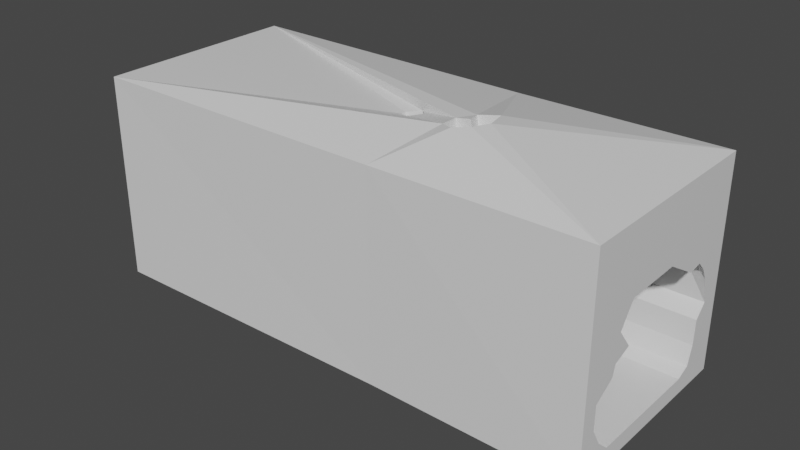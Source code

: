 # Source: Minitutorial_CaveSection.blend  (saved by Blender 2.83.19; exported with 4.5.12 LTS)
import bpy
from mathutils import Matrix  # noqa: F401  (used for matrix-valued properties, if any)

bpy.ops.wm.read_factory_settings(use_empty=True)
scene = bpy.context.scene
scene.name = 'Scene'

# ---- collections
col_collection = bpy.data.collections.new('Collection'); scene.collection.children.link(col_collection)

# ---- materials (node trees are filled in below, after node groups)
mat_material = bpy.data.materials.new('Material')
mat_material.alpha_threshold = 0.0
mat_material.use_transparent_shadow = False
mat_material.line_color = (0.0, 0.0, 0.0, 1.0)

# ---- material node trees
mat_material.use_nodes = True; mat_material.node_tree.nodes.clear()
_N = mat_material.node_tree.nodes; _L = mat_material.node_tree.links
n0 = _N.new('ShaderNodeOutputMaterial'); n0.name = 'Material Output'; n0.location = (300, 300)
n1 = _N.new('ShaderNodeBsdfPrincipled'); n1.name = 'Principled BSDF'; n1.location = (10, 300)
n1.distribution = 'GGX'
n1.subsurface_method = 'BURLEY'
n1.inputs[2].default_value = 0.4
n1.inputs[3].default_value = 1.45
n1.inputs[27].default_value = (0.0, 0.0, 0.0, 1.0)
n1.inputs[28].default_value = 1.0
_L.new(n1.outputs[0], n0.inputs[0])
n0.is_active_output = True

# ---- world
world_world = bpy.data.worlds.new('World'); scene.world = world_world
world_world.use_nodes = True; world_world.node_tree.nodes.clear()
_N = world_world.node_tree.nodes; _L = world_world.node_tree.links
n0 = _N.new('ShaderNodeOutputWorld'); n0.name = 'World Output'; n0.location = (300, 300)
n1 = _N.new('ShaderNodeBackground'); n1.name = 'Background'; n1.location = (10, 300)
n1.inputs[0].default_value = (0.05088, 0.05088, 0.05088, 1.0)
_L.new(n1.outputs[0], n0.inputs[0])
n0.is_active_output = True
world_world.color = (0.05088, 0.05088, 0.05088)
world_world.use_sun_shadow = False
world_world.sun_shadow_jitter_overblur = 0.0

# ---- meshes
me_cube = bpy.data.meshes.new('Cube')
me_cube.from_pydata([(1.0, 0.8456, 0.7226), (1.0, 0.8456, -0.8456), (1.0, -0.8456, 0.7735), (1.0, -0.8456, -0.8456), (-0.9998, 0.9967, 0.9907), (-1.001, 0.9888, -1.004), (-0.9999, -0.9974, 0.9926), (-1.004, -0.9756, -0.9936), (-4.0, 1.0, -1.0), (-4.0, -1.0, -1.0), (-4.0, -1.0, 1.0), (-4.0, 1.0, 1.0), (1.0, 1.0, 1.0), (1.0, 1.0, -1.0), (1.0, -1.0, 1.0), (1.0, -1.0, -1.0), (1.0, -0.8456, -0.336), (1.0, 0.8456, -0.6318), (1.0, -0.6453, -0.2126), (1.0, -0.617, -0.1077), (1.0, -0.4398, -0.04337), (1.0, -0.5882, 0.1449), (1.0, -0.4444, 0.3561), (1.0, 0.1217, 0.3657), (1.0, 0.473, 0.1587), (1.0, 0.6096, 0.1824), (1.0, 0.6953, 0.09736), (1.0, 0.7574, -0.02448), (1.0, -0.8456, -0.5651), (1.0, -0.6238, -0.8456), (1.0, -0.7513, -0.7298), (1.0, 0.5125, -0.8456), (1.0, 0.8142, -0.2609), (1.0, 0.6445, -0.7873), (1.0, 0.6964, -0.6122), (1.0, 0.7052, -0.3764), (0.6907, -0.8462, -0.336), (0.6907, -0.6689, -0.09083), (0.6907, -0.6462, 0.2555), (0.6907, -0.4955, 0.3094), (0.6907, -0.6068, 0.5363), (0.6907, -0.4541, 0.632), (0.6907, 0.1217, 0.5996), (0.6907, 0.473, 0.5274), (0.6907, 0.6096, 0.6076), (0.6907, 0.6953, 0.5001), (0.6907, 0.7574, 0.2946), (0.6907, -0.8456, -0.5651), (0.6907, -0.6238, -0.8456), (0.6907, -0.7513, -0.7298), (0.6907, 0.5125, -0.8456), (0.6907, 0.8142, -0.2609), (0.6907, 0.6445, -0.7873), (0.6907, 0.6964, -0.6122), (0.6907, 0.7052, -0.3764), (0.3639, -0.8649, -0.336), (0.3639, -0.7305, -0.05408), (0.3639, -0.7536, 0.3611), (0.3639, -0.6406, 0.44), (0.3639, -0.694, 0.63), (0.3639, -0.524, 0.7247), (0.3639, 0.1217, 0.6967), (0.3639, 0.473, 0.642), (0.3639, 0.6096, 0.7361), (0.3639, 0.6953, 0.6393), (0.3639, 0.7574, 0.4467), (0.3639, -0.8456, -0.5651), (0.3639, -0.6238, -0.8456), (0.3639, -0.7513, -0.7298), (0.3639, 0.5125, -0.8456), (0.3639, 0.8142, -0.2609), (0.3639, 0.6445, -0.7873), (0.3639, 0.6964, -0.6122), (0.3639, 0.7052, -0.3764), (-0.2191, -0.9389, -0.3651), (-0.2191, -0.7928, -0.05838), (-0.2191, -0.8179, 0.3933), (-0.2191, -0.695, 0.4791), (-0.2191, -0.753, 0.6857), (-0.2191, -0.5681, 0.7887), (-0.2191, 0.1342, 0.7582), (-0.2191, 0.5163, 0.6988), (-0.2191, 0.6649, 0.8011), (-0.2191, 0.7582, 0.6959), (-0.2191, 0.8257, 0.4863), (-0.2191, -0.9179, -0.6142), (-0.2191, -0.6767, -0.9193), (-0.2191, -0.8153, -0.7933), (-0.2191, 0.5593, -0.9193), (-0.2191, 0.8875, -0.2833), (-0.2191, 0.7029, -0.8559), (-0.2191, 0.7593, -0.6655), (-0.2191, 0.7689, -0.409), (-0.9574, -0.8904, -0.4267), (-0.9574, -0.752, -0.1353), (-0.9574, -0.7758, 0.2925), (-0.9574, -0.6593, 0.3737), (-0.9574, -0.7143, 0.5695), (-0.9574, -0.5392, 0.667), (-0.9574, 0.126, 0.6382), (-0.9574, 0.4879, 0.5818), (-0.9574, 0.6286, 0.6787), (-0.9574, 0.717, 0.5791), (-0.9574, 0.781, 0.3806), (-0.9574, -0.8705, -0.7495), (-0.9574, -0.642, -0.9835), (-0.9574, -0.7734, -0.9457), (-0.9574, 0.5287, -0.9835), (-0.9574, 0.8395, -0.3483), (-0.9574, 0.6647, -0.962), (-0.9574, 0.7181, -0.8333), (-0.9574, 0.7272, -0.4787), (-1.312, -0.7816, -0.3834), (-1.312, -0.6605, -0.129), (-1.312, -0.6813, 0.2452), (-1.312, -0.5794, 0.3163), (-1.312, -0.6275, 0.4875), (-1.312, -0.4743, 0.5729), (-1.312, 0.1076, 0.5476), (-1.312, 0.4242, 0.4984), (-1.312, 0.5473, 0.5831), (-1.312, 0.6246, 0.496), (-1.312, 0.6806, 0.3223), (-1.312, -0.7642, -0.7148), (-1.312, -0.5643, -0.9689), (-1.312, -0.6792, -0.9182), (-1.312, 0.4599, -0.9689), (-1.312, 0.7317, -0.3154), (-1.312, 0.5788, -0.9365), (-1.312, 0.6256, -0.7992), (-1.312, 0.6335, -0.4349), (-1.999, -0.7816, -0.3047), (-1.999, -0.6605, -0.07471), (-1.999, -0.6813, 0.2277), (-1.999, -0.5794, 0.2852), (-1.999, -0.6275, 0.4236), (-1.999, -0.4743, 0.4926), (-1.999, 0.1076, 0.4722), (-1.999, 0.4242, 0.4324), (-1.999, 0.5473, 0.5009), (-1.999, 0.6246, 0.4304), (-1.999, 0.6806, 0.2901), (-1.999, -0.7642, -0.6261), (-1.999, -0.5643, -0.9432), (-1.999, -0.6792, -0.8653), (-1.999, 0.4599, -0.9432), (-1.999, 0.7317, -0.2253), (-1.999, 0.5788, -0.886), (-1.999, 0.6256, -0.7216), (-1.999, 0.6335, -0.3729), (-2.08, -0.6967, -0.1384), (-2.08, -0.5764, 0.008908), (-2.08, -0.5954, 0.2083), (-2.08, -0.4789, 0.2558), (-2.08, -0.5248, 0.3512), (-2.08, -0.458, 0.3729), (-2.08, 0.101, 0.3588), (-2.08, 0.4407, 0.3279), (-2.08, 0.5356, 0.366), (-2.08, 0.555, 0.3533), (-2.08, 0.5996, 0.2724), (-2.08, -0.6844, -0.2375), (-2.08, -0.5372, -0.4764), (-2.08, -0.6196, -0.367), (-2.08, 0.4456, -0.4779), (-2.08, 0.6454, -0.06051), (-2.08, 0.5147, -0.4266), (-2.08, 0.5437, -0.2998), (-2.08, 0.5528, -0.1179), (-2.112, -0.7816, -0.1372), (-2.112, -0.6605, 0.01568), (-2.117, -0.6813, 0.2407), (-2.11, -0.5794, 0.2876), (-2.131, -0.6275, 0.388), (-2.102, -0.4743, 0.4392), (-2.1, 0.1076, 0.4239), (-2.102, 0.4242, 0.3948), (-2.111, 0.5473, 0.4475), (-2.109, 0.6246, 0.3916), (-2.111, 0.6806, 0.2869), (-2.115, -0.7642, -0.273), (-2.111, -0.5643, -0.6485), (-2.112, -0.6792, -0.4647), (-2.108, 0.4599, -0.6479), (-2.119, 0.7317, -0.09797), (-2.119, 0.5788, -0.534), (-2.113, 0.6256, -0.3199), (-2.117, 0.6335, -0.1599), (-2.08, -0.349, 0.3702), (-2.315, -0.6967, -0.1384), (-2.315, -0.5764, 0.008908), (-2.315, -0.349, 0.3702), (-2.315, 0.101, 0.3588), (-2.315, 0.4407, 0.3279), (-2.315, -0.6844, -0.2239), (-2.315, -0.5372, -0.3459), (-2.315, -0.6196, -0.2915), (-2.315, 0.4456, -0.3462), (-2.315, 0.5147, -0.3222), (-2.315, 0.5437, -0.2585), (-2.315, 0.5528, -0.1179), (-2.315, -0.4789, 0.2558), (-2.315, -0.176, -0.3348), (-2.315, 0.2828, -0.3366), (-2.315, -0.1747, -0.1804), (-2.315, -0.1902, -0.06631), (-2.315, 0.04461, -0.01815), (-2.315, 0.2652, -0.1224), (-2.315, 0.2962, -0.2279), (-2.515, -0.176, -0.3951), (-2.515, 0.2828, -0.3951), (-2.515, -0.1747, -0.2407), (-2.515, -0.1902, -0.1266), (-2.515, 0.04461, -0.07845), (-2.515, 0.2652, -0.1827), (-2.515, 0.2962, -0.2882), (-2.788, -0.176, -0.5329), (-2.788, 0.2828, -0.5329), (-2.788, -0.1747, -0.3785), (-2.788, -0.1902, -0.2644), (-2.788, 0.04461, -0.2163), (-2.788, 0.2652, -0.3205), (-2.788, 0.2962, -0.426), (-3.072, -0.1708, -0.6223), (-3.077, 0.288, -0.6223), (-3.072, -0.1695, -0.468), (-3.072, -0.185, -0.3539), (-3.075, 0.0498, -0.3057), (-3.077, 0.2704, -0.41), (-3.077, 0.3014, -0.5154), (-3.454, -0.3173, -0.567), (-3.674, 0.08543, -0.567), (-3.455, -0.3162, -0.4126), (-3.447, -0.3298, -0.2986), (-3.56, -0.1236, -0.2504), (-3.665, 0.06998, -0.3546), (-3.68, 0.09718, -0.4601), (-3.729, -0.6534, -0.4988), (-3.949, -0.2507, -0.4988), (-3.73, -0.6523, -0.3445), (-3.722, -0.6659, -0.2304), (-3.835, -0.4598, -0.1822), (-3.94, -0.2662, -0.2865), (-3.955, -0.239, -0.392), (-0.7018, -0.352, 0.7006), (-0.5707, -0.4201, 0.7249), (-0.4287, -0.3541, 0.7452), (-0.3432, -0.2188, 0.7533), (-0.4109, 0.01012, 0.7323), (-0.6071, -0.03502, 0.7023), (-0.5723, -0.1647, 0.7136), (-0.7133, -0.1689, 0.6908), (-1.312, -0.1088, 0.557), (-1.312, -0.05426, 0.5547), (-1.173, -0.007137, 0.5884), (-1.073, -0.1068, 0.6185), (-1.17, -0.1911, 0.597), (-1.242, -0.1669, 0.5776), (-0.7996, -0.3318, 1.167), (-0.6686, -0.3999, 1.191), (-0.5265, -0.3339, 1.211), (-0.441, -0.1986, 1.219), (-0.5087, 0.03034, 1.198), (-0.705, -0.01481, 1.168), (-0.6701, -0.1444, 1.18), (-0.8112, -0.1487, 1.157), (-1.41, -0.08855, 1.023), (-1.41, -0.03404, 1.021), (-1.271, 0.01308, 1.054), (-1.171, -0.08654, 1.084), (-1.268, -0.1709, 1.063), (-1.34, -0.1467, 1.044), (-0.8149, 0.2812, -0.9711), (-0.8363, 0.2035, -0.973), (-0.7481, 0.1575, -0.9653), (-0.5728, 0.1044, -0.9501), (-0.4499, 0.09246, -0.9394), (-0.3458, 0.1031, -0.9303), (-0.2825, 0.1339, -0.9248), (-0.2704, 0.2002, -0.9238), (-0.2651, 0.2917, -0.9233), (-0.3076, 0.3584, -0.927), (-0.4029, 0.4091, -0.9353), (-0.5618, 0.4504, -0.9491), (-0.6691, 0.4367, -0.9584), (-0.7649, 0.3832, -0.9668), (-0.7823, 0.2812, -1.347), (-0.8037, 0.2035, -1.349), (-0.7155, 0.1575, -1.341), (-0.5401, 0.1044, -1.326), (-0.4172, 0.09246, -1.315), (-0.3132, 0.1031, -1.306), (-0.2498, 0.1339, -1.3), (-0.2377, 0.2002, -1.299), (-0.2324, 0.2917, -1.299), (-0.275, 0.3584, -1.303), (-0.3703, 0.4091, -1.311), (-0.5292, 0.4504, -1.325), (-0.6365, 0.4367, -1.334), (-0.7323, 0.3832, -1.342)], [], [(15, 14, 6, 7), (1, 17, 32, 35, 34, 33, 31), (5, 4, 12, 13), (9, 10, 11, 8), (4, 5, 8, 11), (7, 6, 10, 9), (0, 17, 1, 13, 12), (3, 28, 16, 2, 14, 15), (2, 0, 12, 14), (1, 31, 29, 3, 15, 13), (16, 18, 19, 20, 21, 22, 23, 24, 25, 26, 27, 32, 17, 0, 2), (36, 47, 66, 55), (29, 30, 28, 3), (32, 27, 46, 51), (27, 26, 45, 46), (20, 19, 38, 39), (31, 33, 52, 50), (21, 20, 39, 40), (33, 34, 53, 52), (16, 28, 47, 36), (22, 21, 40, 41), (34, 35, 54, 53), (23, 22, 41, 42), (35, 32, 51, 54), (30, 29, 48, 49), (24, 23, 42, 43), (28, 30, 49, 47), (25, 24, 43, 44), (18, 16, 36, 37), (29, 31, 50, 48), (26, 25, 44, 45), (19, 18, 37, 38), (65, 64, 83, 84), (40, 39, 58, 59), (54, 51, 70, 73), (49, 48, 67, 68), (41, 40, 59, 60), (47, 49, 68, 66), (42, 41, 60, 61), (48, 50, 69, 67), (43, 42, 61, 62), (51, 46, 65, 70), (44, 43, 62, 63), (37, 36, 55, 56), (50, 52, 71, 69), (45, 44, 63, 64), (38, 37, 56, 57), (52, 53, 72, 71), (46, 45, 64, 65), (39, 38, 57, 58), (53, 54, 73, 72), (83, 82, 101, 102), (58, 57, 76, 77), (72, 73, 92, 91), (55, 66, 85, 74), (59, 58, 77, 78), (73, 70, 89, 92), (68, 67, 86, 87), (60, 59, 78, 79), (66, 68, 87, 85), (61, 60, 79, 80), (67, 69, 88, 86), (62, 61, 80, 81), (70, 65, 84, 89), (63, 62, 81, 82), (56, 55, 74, 75), (69, 71, 90, 88), (64, 63, 82, 83), (57, 56, 75, 76), (71, 72, 91, 90), (101, 100, 119, 120), (76, 75, 94, 95), (90, 91, 110, 109), (84, 83, 102, 103), (77, 76, 95, 96), (91, 92, 111, 110), (74, 85, 104, 93), (78, 77, 96, 97), (92, 89, 108, 111), (87, 86, 105, 106), (79, 78, 97, 98), (85, 87, 106, 104), (80, 248, 249, 250, 251, 244, 245, 79, 98, 99), (86, 276, 275, 274, 273, 272, 285, 284, 283, 88, 107, 105), (81, 80, 99, 100), (89, 84, 103, 108), (82, 81, 100, 101), (75, 74, 93, 94), (88, 90, 109, 107), (119, 118, 137, 138), (94, 93, 112, 113), (107, 109, 128, 126), (102, 101, 120, 121), (95, 94, 113, 114), (109, 110, 129, 128), (103, 102, 121, 122), (96, 95, 114, 115), (110, 111, 130, 129), (93, 104, 123, 112), (97, 96, 115, 116), (111, 108, 127, 130), (106, 105, 124, 125), (98, 97, 116, 117), (104, 106, 125, 123), (99, 98, 117, 252, 257, 256, 255, 254, 253, 118), (105, 107, 126, 124), (100, 99, 118, 119), (108, 103, 122, 127), (137, 136, 174, 175), (127, 122, 141, 146), (120, 119, 138, 139), (113, 112, 131, 132), (126, 128, 147, 145), (121, 120, 139, 140), (114, 113, 132, 133), (128, 129, 148, 147), (122, 121, 140, 141), (115, 114, 133, 134), (129, 130, 149, 148), (112, 123, 142, 131), (116, 115, 134, 135), (130, 127, 146, 149), (125, 124, 143, 144), (117, 116, 135, 136), (123, 125, 144, 142), (118, 253, 252, 117, 136, 137), (124, 126, 145, 143), (163, 162, 195, 196), (143, 145, 183, 181), (138, 137, 175, 176), (146, 141, 179, 184), (139, 138, 176, 177), (132, 131, 169, 170), (145, 147, 185, 183), (140, 139, 177, 178), (133, 132, 170, 171), (147, 148, 186, 185), (141, 140, 178, 179), (134, 133, 171, 172), (148, 149, 187, 186), (131, 142, 180, 169), (135, 134, 172, 173), (149, 146, 184, 187), (144, 143, 181, 182), (136, 135, 173, 174), (142, 144, 182, 180), (150, 151, 170, 169), (151, 152, 171, 170), (152, 153, 172, 171), (153, 154, 173, 172), (154, 155, 174, 173), (155, 188, 156, 175, 174), (156, 157, 176, 175), (157, 158, 177, 176), (158, 159, 178, 177), (159, 160, 179, 178), (161, 150, 169, 180), (162, 163, 182, 181), (163, 161, 180, 182), (164, 162, 181, 183), (160, 165, 184, 179), (166, 164, 183, 185), (167, 166, 185, 186), (168, 167, 186, 187), (165, 168, 187, 184), (157, 160, 159, 158), (157, 168, 165, 160), (151, 153, 152), (153, 188, 155, 154), (197, 198, 199, 200, 193, 192, 191, 201, 190, 189, 194, 196, 195, 202, 204, 205, 206, 207, 208, 203), (153, 151, 190, 201), (161, 163, 196, 194), (156, 188, 191, 192), (188, 153, 201, 191), (162, 164, 197, 203, 202, 195), (157, 156, 192, 193), (151, 150, 189, 190), (164, 166, 198, 197), (166, 167, 199, 198), (168, 157, 193, 200), (167, 168, 200, 199), (150, 161, 194, 189), (214, 213, 220, 221), (202, 203, 210, 209), (208, 207, 214, 215), (206, 205, 212, 213), (204, 202, 209, 211), (203, 208, 215, 210), (207, 206, 213, 214), (205, 204, 211, 212), (218, 216, 223, 225), (212, 211, 218, 219), (209, 210, 217, 216), (215, 214, 221, 222), (213, 212, 219, 220), (211, 209, 216, 218), (210, 215, 222, 217), (224, 229, 236, 231), (217, 222, 229, 224), (221, 220, 227, 228), (219, 218, 225, 226), (216, 217, 224, 223), (222, 221, 228, 229), (220, 219, 226, 227), (236, 235, 242, 243), (228, 227, 234, 235), (226, 225, 232, 233), (223, 224, 231, 230), (229, 228, 235, 236), (227, 226, 233, 234), (225, 223, 230, 232), (238, 243, 242, 241, 240, 239, 237), (234, 233, 240, 241), (232, 230, 237, 239), (231, 236, 243, 238), (235, 234, 241, 242), (233, 232, 239, 240), (230, 231, 238, 237), (79, 245, 246, 247, 248, 80), (251, 250, 264, 265), (255, 256, 270, 269), (256, 257, 271, 270), (244, 251, 265, 258), (245, 244, 258, 259), (257, 252, 266, 271), (246, 245, 259, 260), (253, 254, 268, 267), (247, 246, 260, 261), (248, 247, 261, 262), (252, 253, 267, 266), (249, 248, 262, 263), (254, 255, 269, 268), (250, 249, 263, 264), (14, 260, 259, 6), (260, 14, 261), (12, 262, 261, 14), (12, 4, 262), (262, 4, 263), (4, 11, 263), (264, 263, 265), (263, 11, 265), (258, 265, 269, 270), (6, 259, 258, 10), (269, 265, 268), (265, 11, 268), (268, 11, 267), (11, 10, 266, 267), (266, 10, 271), (270, 271, 10, 258), (88, 283, 282, 281, 280, 279, 278, 277, 276, 86), (273, 274, 288, 287), (281, 282, 296, 295), (274, 275, 289, 288), (282, 283, 297, 296), (275, 276, 290, 289), (283, 284, 298, 297), (276, 277, 291, 290), (284, 285, 299, 298), (277, 278, 292, 291), (285, 272, 286, 299), (278, 279, 293, 292), (279, 280, 294, 293), (272, 273, 287, 286), (280, 281, 295, 294)])
_uv = me_cube.uv_layers.new(name='UVMap')
_uv.uv.foreach_set('vector', [0.375, 0.75, 0.625, 0.75, 0.625, 1.0, 0.375, 1.0, 0.3943, 0.5193, 0.421, 0.5193, 0.4674, 0.5232, 0.4529, 0.5368, 0.4235, 0.538, 0.4016, 0.5444, 0.3943, 0.5609, 0.375, 0.25, 0.625, 0.25, 0.625, 0.5, 0.375, 0.5, 0.375, 0.0, 0.625, 0.0, 0.625, 0.25, 0.375, 0.25, 0.625, 0.25, 0.375, 0.25, 0.375, 0.25, 0.625, 0.25, 0.375, 1.0, 0.625, 1.0, 0.625, 1.0, 0.375, 1.0, 0.6057, 0.5193, 0.421, 0.5193, 0.3943, 0.5193, 0.375, 0.5, 0.625, 0.5, 0.3943, 0.7307, 0.4294, 0.7307, 0.458, 0.7307, 0.6057, 0.7307, 0.625, 0.75, 0.375, 0.75, 0.6057, 0.7307, 0.6057, 0.5193, 0.625, 0.5, 0.625, 0.75, 0.3943, 0.5193, 0.3943, 0.5609, 0.3943, 0.703, 0.3943, 0.7307, 0.375, 0.75, 0.375, 0.5, 0.458, 0.7307, 0.4932, 0.7057, 0.5451, 0.7021, 0.555, 0.68, 0.5787, 0.6985, 0.5906, 0.6805, 0.5852, 0.6098, 0.5642, 0.5659, 0.5814, 0.5488, 0.5713, 0.5381, 0.5513, 0.5303, 0.4674, 0.5232, 0.421, 0.5193, 0.6057, 0.5193, 0.6057, 0.7307, 0.458, 0.7307, 0.4294, 0.7307, 0.4294, 0.7307, 0.458, 0.7307, 0.3943, 0.703, 0.4088, 0.7189, 0.4294, 0.7307, 0.3943, 0.7307, 0.4674, 0.5232, 0.5513, 0.5303, 0.5513, 0.5303, 0.4674, 0.5232, 0.5513, 0.5303, 0.5713, 0.5381, 0.5713, 0.5381, 0.5513, 0.5303, 0.555, 0.68, 0.5451, 0.7021, 0.5451, 0.7021, 0.555, 0.68, 0.3943, 0.5609, 0.4016, 0.5444, 0.4016, 0.5444, 0.3943, 0.5609, 0.5787, 0.6985, 0.555, 0.68, 0.555, 0.68, 0.5787, 0.6985, 0.4016, 0.5444, 0.4235, 0.538, 0.4235, 0.538, 0.4016, 0.5444, 0.458, 0.7307, 0.4294, 0.7307, 0.4294, 0.7307, 0.458, 0.7307, 0.5906, 0.6805, 0.5787, 0.6985, 0.5787, 0.6985, 0.5906, 0.6805, 0.4235, 0.538, 0.4529, 0.5368, 0.4529, 0.5368, 0.4235, 0.538, 0.5852, 0.6098, 0.5906, 0.6805, 0.5906, 0.6805, 0.5852, 0.6098, 0.4529, 0.5368, 0.4674, 0.5232, 0.4674, 0.5232, 0.4529, 0.5368, 0.4088, 0.7189, 0.3943, 0.703, 0.3943, 0.703, 0.4088, 0.7189, 0.5642, 0.5659, 0.5852, 0.6098, 0.5852, 0.6098, 0.5642, 0.5659, 0.4294, 0.7307, 0.4088, 0.7189, 0.4088, 0.7189, 0.4294, 0.7307, 0.5814, 0.5488, 0.5642, 0.5659, 0.5642, 0.5659, 0.5814, 0.5488, 0.4932, 0.7057, 0.458, 0.7307, 0.458, 0.7307, 0.4932, 0.7057, 0.3943, 0.703, 0.3943, 0.5609, 0.3943, 0.5609, 0.3943, 0.703, 0.5713, 0.5381, 0.5814, 0.5488, 0.5814, 0.5488, 0.5713, 0.5381, 0.5451, 0.7021, 0.4932, 0.7057, 0.4932, 0.7057, 0.5451, 0.7021, 0.5513, 0.5303, 0.5713, 0.5381, 0.5713, 0.5381, 0.5513, 0.5303, 0.5787, 0.6985, 0.555, 0.68, 0.555, 0.68, 0.5787, 0.6985, 0.4529, 0.5368, 0.4674, 0.5232, 0.4674, 0.5232, 0.4529, 0.5368, 0.4088, 0.7189, 0.3943, 0.703, 0.3943, 0.703, 0.4088, 0.7189, 0.5906, 0.6805, 0.5787, 0.6985, 0.5787, 0.6985, 0.5906, 0.6805, 0.4294, 0.7307, 0.4088, 0.7189, 0.4088, 0.7189, 0.4294, 0.7307, 0.5852, 0.6098, 0.5906, 0.6805, 0.5906, 0.6805, 0.5852, 0.6098, 0.3943, 0.703, 0.3943, 0.5609, 0.3943, 0.5609, 0.3943, 0.703, 0.5642, 0.5659, 0.5852, 0.6098, 0.5852, 0.6098, 0.5642, 0.5659, 0.4674, 0.5232, 0.5513, 0.5303, 0.5513, 0.5303, 0.4674, 0.5232, 0.5814, 0.5488, 0.5642, 0.5659, 0.5642, 0.5659, 0.5814, 0.5488, 0.4932, 0.7057, 0.458, 0.7307, 0.458, 0.7307, 0.4932, 0.7057, 0.3943, 0.5609, 0.4016, 0.5444, 0.4016, 0.5444, 0.3943, 0.5609, 0.5713, 0.5381, 0.5814, 0.5488, 0.5814, 0.5488, 0.5713, 0.5381, 0.5451, 0.7021, 0.4932, 0.7057, 0.4932, 0.7057, 0.5451, 0.7021, 0.4016, 0.5444, 0.4235, 0.538, 0.4235, 0.538, 0.4016, 0.5444, 0.5513, 0.5303, 0.5713, 0.5381, 0.5713, 0.5381, 0.5513, 0.5303, 0.555, 0.68, 0.5451, 0.7021, 0.5451, 0.7021, 0.555, 0.68, 0.4235, 0.538, 0.4529, 0.5368, 0.4529, 0.5368, 0.4235, 0.538, 0.5713, 0.5381, 0.5814, 0.5488, 0.5814, 0.5488, 0.5713, 0.5381, 0.555, 0.68, 0.5451, 0.7021, 0.5451, 0.7021, 0.555, 0.68, 0.4235, 0.538, 0.4529, 0.5368, 0.4529, 0.5368, 0.4235, 0.538, 0.458, 0.7307, 0.4294, 0.7307, 0.4294, 0.7307, 0.458, 0.7307, 0.5787, 0.6985, 0.555, 0.68, 0.555, 0.68, 0.5787, 0.6985, 0.4529, 0.5368, 0.4674, 0.5232, 0.4674, 0.5232, 0.4529, 0.5368, 0.4088, 0.7189, 0.3943, 0.703, 0.3943, 0.703, 0.4088, 0.7189, 0.5906, 0.6805, 0.5787, 0.6985, 0.5787, 0.6985, 0.5906, 0.6805, 0.4294, 0.7307, 0.4088, 0.7189, 0.4088, 0.7189, 0.4294, 0.7307, 0.5852, 0.6098, 0.5906, 0.6805, 0.5906, 0.6805, 0.5852, 0.6098, 0.3943, 0.703, 0.3943, 0.5609, 0.3943, 0.5609, 0.3943, 0.703, 0.5642, 0.5659, 0.5852, 0.6098, 0.5852, 0.6098, 0.5642, 0.5659, 0.4674, 0.5232, 0.5513, 0.5303, 0.5513, 0.5303, 0.4674, 0.5232, 0.5814, 0.5488, 0.5642, 0.5659, 0.5642, 0.5659, 0.5814, 0.5488, 0.4932, 0.7057, 0.458, 0.7307, 0.458, 0.7307, 0.4932, 0.7057, 0.3943, 0.5609, 0.4016, 0.5444, 0.4016, 0.5444, 0.3943, 0.5609, 0.5713, 0.5381, 0.5814, 0.5488, 0.5814, 0.5488, 0.5713, 0.5381, 0.5451, 0.7021, 0.4932, 0.7057, 0.4932, 0.7057, 0.5451, 0.7021, 0.4016, 0.5444, 0.4235, 0.538, 0.4235, 0.538, 0.4016, 0.5444, 0.5814, 0.5488, 0.5642, 0.5659, 0.5642, 0.5659, 0.5814, 0.5488, 0.5451, 0.7021, 0.4932, 0.7057, 0.4932, 0.7057, 0.5451, 0.7021, 0.4016, 0.5444, 0.4235, 0.538, 0.4235, 0.538, 0.4016, 0.5444, 0.5513, 0.5303, 0.5713, 0.5381, 0.5713, 0.5381, 0.5513, 0.5303, 0.555, 0.68, 0.5451, 0.7021, 0.5451, 0.7021, 0.555, 0.68, 0.4235, 0.538, 0.4529, 0.5368, 0.4529, 0.5368, 0.4235, 0.538, 0.458, 0.7307, 0.4294, 0.7307, 0.4294, 0.7307, 0.458, 0.7307, 0.5787, 0.6985, 0.555, 0.68, 0.555, 0.68, 0.5787, 0.6985, 0.4529, 0.5368, 0.4674, 0.5232, 0.4674, 0.5232, 0.4529, 0.5368, 0.4088, 0.7189, 0.3943, 0.703, 0.3943, 0.703, 0.4088, 0.7189, 0.5906, 0.6805, 0.5787, 0.6985, 0.5787, 0.6985, 0.5906, 0.6805, 0.4294, 0.7307, 0.4088, 0.7189, 0.4088, 0.7189, 0.4294, 0.7307, 0.5852, 0.6098, 0.5861, 0.6223, 0.5865, 0.6269, 0.5875, 0.6403, 0.5876, 0.6409, 0.589, 0.66, 0.5895, 0.6667, 0.5906, 0.6805, 0.5906, 0.6805, 0.5852, 0.6098, 0.3943, 0.703, 0.3943, 0.6144, 0.3943, 0.6128, 0.3943, 0.6063, 0.3943, 0.6006, 0.3943, 0.5913, 0.3943, 0.5792, 0.3943, 0.5732, 0.3943, 0.5721, 0.3943, 0.5609, 0.3943, 0.5609, 0.3943, 0.703, 0.5642, 0.5659, 0.5852, 0.6098, 0.5852, 0.6098, 0.5642, 0.5659, 0.4674, 0.5232, 0.5513, 0.5303, 0.5513, 0.5303, 0.4674, 0.5232, 0.5814, 0.5488, 0.5642, 0.5659, 0.5642, 0.5659, 0.5814, 0.5488, 0.4932, 0.7057, 0.458, 0.7307, 0.458, 0.7307, 0.4932, 0.7057, 0.3943, 0.5609, 0.4016, 0.5444, 0.4016, 0.5444, 0.3943, 0.5609, 0.5642, 0.5659, 0.5852, 0.6098, 0.5852, 0.6098, 0.5642, 0.5659, 0.4932, 0.7057, 0.458, 0.7307, 0.458, 0.7307, 0.4932, 0.7057, 0.3943, 0.5609, 0.4016, 0.5444, 0.4016, 0.5444, 0.3943, 0.5609, 0.5713, 0.5381, 0.5814, 0.5488, 0.5814, 0.5488, 0.5713, 0.5381, 0.5451, 0.7021, 0.4932, 0.7057, 0.4932, 0.7057, 0.5451, 0.7021, 0.4016, 0.5444, 0.4235, 0.538, 0.4235, 0.538, 0.4016, 0.5444, 0.5513, 0.5303, 0.5713, 0.5381, 0.5713, 0.5381, 0.5513, 0.5303, 0.555, 0.68, 0.5451, 0.7021, 0.5451, 0.7021, 0.555, 0.68, 0.4235, 0.538, 0.4529, 0.5368, 0.4529, 0.5368, 0.4235, 0.538, 0.458, 0.7307, 0.4294, 0.7307, 0.4294, 0.7307, 0.458, 0.7307, 0.5787, 0.6985, 0.555, 0.68, 0.555, 0.68, 0.5787, 0.6985, 0.4529, 0.5368, 0.4674, 0.5232, 0.4674, 0.5232, 0.4529, 0.5368, 0.4088, 0.7189, 0.3943, 0.703, 0.3943, 0.703, 0.4088, 0.7189, 0.5906, 0.6805, 0.5787, 0.6985, 0.5787, 0.6985, 0.5906, 0.6805, 0.4294, 0.7307, 0.4088, 0.7189, 0.4088, 0.7189, 0.4294, 0.7307, 0.5852, 0.6098, 0.5906, 0.6805, 0.5906, 0.6805, 0.5872, 0.6361, 0.5877, 0.6427, 0.5879, 0.6451, 0.5871, 0.635, 0.5862, 0.6238, 0.5867, 0.6295, 0.5852, 0.6098, 0.3943, 0.703, 0.3943, 0.5609, 0.3943, 0.5609, 0.3943, 0.703, 0.5642, 0.5659, 0.5852, 0.6098, 0.5852, 0.6098, 0.5642, 0.5659, 0.4674, 0.5232, 0.5513, 0.5303, 0.5513, 0.5303, 0.4674, 0.5232, 0.5852, 0.6098, 0.5906, 0.6805, 0.5906, 0.6805, 0.5852, 0.6098, 0.4674, 0.5232, 0.5513, 0.5303, 0.5513, 0.5303, 0.4674, 0.5232, 0.5814, 0.5488, 0.5642, 0.5659, 0.5642, 0.5659, 0.5814, 0.5488, 0.4932, 0.7057, 0.458, 0.7307, 0.458, 0.7307, 0.4932, 0.7057, 0.3943, 0.5609, 0.4016, 0.5444, 0.4016, 0.5444, 0.3943, 0.5609, 0.5713, 0.5381, 0.5814, 0.5488, 0.5814, 0.5488, 0.5713, 0.5381, 0.5451, 0.7021, 0.4932, 0.7057, 0.4932, 0.7057, 0.5451, 0.7021, 0.4016, 0.5444, 0.4235, 0.538, 0.4235, 0.538, 0.4016, 0.5444, 0.5513, 0.5303, 0.5713, 0.5381, 0.5713, 0.5381, 0.5513, 0.5303, 0.555, 0.68, 0.5451, 0.7021, 0.5451, 0.7021, 0.555, 0.68, 0.4235, 0.538, 0.4529, 0.5368, 0.4529, 0.5368, 0.4235, 0.538, 0.458, 0.7307, 0.4294, 0.7307, 0.4294, 0.7307, 0.458, 0.7307, 0.5787, 0.6985, 0.555, 0.68, 0.555, 0.68, 0.5787, 0.6985, 0.4529, 0.5368, 0.4674, 0.5232, 0.4674, 0.5232, 0.4529, 0.5368, 0.4088, 0.7189, 0.3943, 0.703, 0.3943, 0.703, 0.4088, 0.7189, 0.5906, 0.6805, 0.5787, 0.6985, 0.5787, 0.6985, 0.5906, 0.6805, 0.4294, 0.7307, 0.4088, 0.7189, 0.4088, 0.7189, 0.4294, 0.7307, 0.5852, 0.6098, 0.5867, 0.6295, 0.5872, 0.6361, 0.5906, 0.6805, 0.5906, 0.6805, 0.5852, 0.6098, 0.3943, 0.703, 0.3943, 0.5609, 0.3943, 0.5609, 0.3943, 0.703, 0.4187, 0.7101, 0.4084, 0.6988, 0.4084, 0.6988, 0.4187, 0.7101, 0.3943, 0.703, 0.3943, 0.5609, 0.3943, 0.5609, 0.3943, 0.703, 0.5642, 0.5659, 0.5852, 0.6098, 0.5852, 0.6098, 0.5642, 0.5659, 0.4674, 0.5232, 0.5513, 0.5303, 0.5513, 0.5303, 0.4674, 0.5232, 0.5814, 0.5488, 0.5642, 0.5659, 0.5642, 0.5659, 0.5814, 0.5488, 0.4932, 0.7057, 0.458, 0.7307, 0.458, 0.7307, 0.4932, 0.7057, 0.3943, 0.5609, 0.4016, 0.5444, 0.4016, 0.5444, 0.3943, 0.5609, 0.5713, 0.5381, 0.5814, 0.5488, 0.5814, 0.5488, 0.5713, 0.5381, 0.5451, 0.7021, 0.4932, 0.7057, 0.4932, 0.7057, 0.5451, 0.7021, 0.4016, 0.5444, 0.4235, 0.538, 0.4235, 0.538, 0.4016, 0.5444, 0.5513, 0.5303, 0.5713, 0.5381, 0.5713, 0.5381, 0.5513, 0.5303, 0.555, 0.68, 0.5451, 0.7021, 0.5451, 0.7021, 0.555, 0.68, 0.4235, 0.538, 0.4529, 0.5368, 0.4529, 0.5368, 0.4235, 0.538, 0.458, 0.7307, 0.4294, 0.7307, 0.4294, 0.7307, 0.458, 0.7307, 0.5787, 0.6985, 0.555, 0.68, 0.555, 0.68, 0.5787, 0.6985, 0.4529, 0.5368, 0.4674, 0.5232, 0.4674, 0.5232, 0.4529, 0.5368, 0.4088, 0.7189, 0.3943, 0.703, 0.3943, 0.703, 0.4088, 0.7189, 0.5906, 0.6805, 0.5787, 0.6985, 0.5787, 0.6985, 0.5906, 0.6805, 0.4294, 0.7307, 0.4088, 0.7189, 0.4088, 0.7189, 0.4294, 0.7307, 0.4547, 0.7186, 0.4896, 0.6962, 0.4932, 0.7057, 0.458, 0.7307, 0.4896, 0.6962, 0.5371, 0.6916, 0.5451, 0.7021, 0.4932, 0.7057, 0.5371, 0.6916, 0.5482, 0.6777, 0.555, 0.68, 0.5451, 0.7021, 0.5482, 0.6777, 0.5711, 0.6841, 0.5787, 0.6985, 0.555, 0.68, 0.5711, 0.6841, 0.5762, 0.6775, 0.5906, 0.6805, 0.5787, 0.6985, 0.5762, 0.6775, 0.575, 0.6643, 0.57, 0.6096, 0.5852, 0.6098, 0.5906, 0.6805, 0.57, 0.6096, 0.5554, 0.5632, 0.5642, 0.5659, 0.5852, 0.6098, 0.5554, 0.5632, 0.565, 0.5503, 0.5814, 0.5488, 0.5642, 0.5659, 0.565, 0.5503, 0.5628, 0.5476, 0.5713, 0.5381, 0.5814, 0.5488, 0.5628, 0.5476, 0.5467, 0.5413, 0.5513, 0.5303, 0.5713, 0.5381, 0.4344, 0.7187, 0.4547, 0.7186, 0.458, 0.7307, 0.4294, 0.7307, 0.4084, 0.6988, 0.4187, 0.7101, 0.4088, 0.7189, 0.3943, 0.703, 0.4187, 0.7101, 0.4344, 0.7187, 0.4294, 0.7307, 0.4088, 0.7189, 0.4083, 0.5627, 0.4084, 0.6988, 0.3943, 0.703, 0.3943, 0.5609, 0.5467, 0.5413, 0.4726, 0.535, 0.4674, 0.5232, 0.5513, 0.5303, 0.4125, 0.5531, 0.4083, 0.5627, 0.3943, 0.5609, 0.4016, 0.5444, 0.4261, 0.5491, 0.4125, 0.5531, 0.4016, 0.5444, 0.4235, 0.538, 0.459, 0.5477, 0.4261, 0.5491, 0.4235, 0.538, 0.4529, 0.5368, 0.4726, 0.535, 0.459, 0.5477, 0.4529, 0.5368, 0.4674, 0.5232, 0.5554, 0.5632, 0.5467, 0.5413, 0.5628, 0.5476, 0.565, 0.5503, 0.5554, 0.5632, 0.459, 0.5477, 0.4726, 0.535, 0.5467, 0.5413, 0.4896, 0.6962, 0.5482, 0.6777, 0.5371, 0.6916, 0.5482, 0.6777, 0.575, 0.6643, 0.5762, 0.6775, 0.5711, 0.6841, 0.4083, 0.5627, 0.4125, 0.5531, 0.4261, 0.5491, 0.459, 0.5477, 0.5554, 0.5632, 0.57, 0.6096, 0.575, 0.6643, 0.5482, 0.6777, 0.4896, 0.6962, 0.4547, 0.7186, 0.4344, 0.7187, 0.4187, 0.7101, 0.4084, 0.6988, 0.4083, 0.6488, 0.4445, 0.6471, 0.4713, 0.6479, 0.4818, 0.6164, 0.4572, 0.587, 0.433, 0.583, 0.4083, 0.5852, 0.5482, 0.6777, 0.4896, 0.6962, 0.4896, 0.6962, 0.5482, 0.6777, 0.4344, 0.7187, 0.4187, 0.7101, 0.4187, 0.7101, 0.4344, 0.7187, 0.57, 0.6096, 0.575, 0.6643, 0.575, 0.6643, 0.57, 0.6096, 0.575, 0.6643, 0.5482, 0.6777, 0.5482, 0.6777, 0.575, 0.6643, 0.4084, 0.6988, 0.4083, 0.5627, 0.4083, 0.5627, 0.4083, 0.5852, 0.4083, 0.6488, 0.4084, 0.6988, 0.5554, 0.5632, 0.57, 0.6096, 0.57, 0.6096, 0.5554, 0.5632, 0.4896, 0.6962, 0.4547, 0.7186, 0.4547, 0.7186, 0.4896, 0.6962, 0.4083, 0.5627, 0.4125, 0.5531, 0.4125, 0.5531, 0.4083, 0.5627, 0.4125, 0.5531, 0.4261, 0.5491, 0.4261, 0.5491, 0.4125, 0.5531, 0.459, 0.5477, 0.5554, 0.5632, 0.5554, 0.5632, 0.459, 0.5477, 0.4261, 0.5491, 0.459, 0.5477, 0.459, 0.5477, 0.4261, 0.5491, 0.4547, 0.7186, 0.4344, 0.7187, 0.4344, 0.7187, 0.4547, 0.7186, 0.4572, 0.587, 0.4818, 0.6164, 0.4818, 0.6164, 0.4572, 0.587, 0.4083, 0.6488, 0.4083, 0.5852, 0.4083, 0.5852, 0.4083, 0.6488, 0.433, 0.583, 0.4572, 0.587, 0.4572, 0.587, 0.433, 0.583, 0.4818, 0.6164, 0.4713, 0.6479, 0.4713, 0.6479, 0.4818, 0.6164, 0.4445, 0.6471, 0.4083, 0.6488, 0.4083, 0.6488, 0.4445, 0.6471, 0.4083, 0.5852, 0.433, 0.583, 0.433, 0.583, 0.4083, 0.5852, 0.4572, 0.587, 0.4818, 0.6164, 0.4818, 0.6164, 0.4572, 0.587, 0.4713, 0.6479, 0.4445, 0.6471, 0.4445, 0.6471, 0.4713, 0.6479, 0.4445, 0.6471, 0.4083, 0.6488, 0.4083, 0.6488, 0.4445, 0.6471, 0.4713, 0.6479, 0.4445, 0.6471, 0.4445, 0.6471, 0.4713, 0.6479, 0.4083, 0.6488, 0.4083, 0.5852, 0.4083, 0.5852, 0.4083, 0.6488, 0.433, 0.583, 0.4572, 0.587, 0.4572, 0.587, 0.433, 0.583, 0.4818, 0.6164, 0.4713, 0.6479, 0.4713, 0.6479, 0.4818, 0.6164, 0.4445, 0.6471, 0.4083, 0.6488, 0.4083, 0.6488, 0.4445, 0.6471, 0.4083, 0.5852, 0.433, 0.583, 0.433, 0.583, 0.4083, 0.5852, 0.4083, 0.5852, 0.433, 0.583, 0.433, 0.583, 0.4083, 0.5852, 0.4083, 0.5852, 0.433, 0.583, 0.433, 0.583, 0.4083, 0.5852, 0.4572, 0.587, 0.4818, 0.6164, 0.4818, 0.6164, 0.4572, 0.587, 0.4713, 0.6479, 0.4445, 0.6471, 0.4445, 0.6471, 0.4713, 0.6479, 0.4083, 0.6488, 0.4083, 0.5852, 0.4083, 0.5852, 0.4083, 0.6488, 0.433, 0.583, 0.4572, 0.587, 0.4572, 0.587, 0.433, 0.583, 0.4818, 0.6164, 0.4713, 0.6479, 0.4713, 0.6479, 0.4818, 0.6164, 0.433, 0.583, 0.4572, 0.587, 0.4572, 0.587, 0.433, 0.583, 0.4572, 0.587, 0.4818, 0.6164, 0.4818, 0.6164, 0.4572, 0.587, 0.4713, 0.6479, 0.4445, 0.6471, 0.4445, 0.6471, 0.4713, 0.6479, 0.4083, 0.6488, 0.4083, 0.5852, 0.4083, 0.5852, 0.4083, 0.6488, 0.433, 0.583, 0.4572, 0.587, 0.4572, 0.587, 0.433, 0.583, 0.4818, 0.6164, 0.4713, 0.6479, 0.4713, 0.6479, 0.4818, 0.6164, 0.4445, 0.6471, 0.4083, 0.6488, 0.4083, 0.6488, 0.4445, 0.6471, 0.4083, 0.5852, 0.433, 0.583, 0.4572, 0.587, 0.4818, 0.6164, 0.4713, 0.6479, 0.4445, 0.6471, 0.4083, 0.6488, 0.4818, 0.6164, 0.4713, 0.6479, 0.4713, 0.6479, 0.4818, 0.6164, 0.4445, 0.6471, 0.4083, 0.6488, 0.4083, 0.6488, 0.4445, 0.6471, 0.4083, 0.5852, 0.433, 0.583, 0.433, 0.583, 0.4083, 0.5852, 0.4572, 0.587, 0.4818, 0.6164, 0.4818, 0.6164, 0.4572, 0.587, 0.4713, 0.6479, 0.4445, 0.6471, 0.4445, 0.6471, 0.4713, 0.6479, 0.4083, 0.6488, 0.4083, 0.5852, 0.4083, 0.5852, 0.4083, 0.6488, 0.5906, 0.6805, 0.5895, 0.6667, 0.589, 0.6595, 0.5879, 0.6455, 0.5861, 0.6223, 0.5852, 0.6098, 0.5876, 0.6409, 0.5875, 0.6403, 0.5875, 0.6403, 0.5876, 0.6409, 0.5871, 0.635, 0.5879, 0.6451, 0.5879, 0.6451, 0.5871, 0.635, 0.5879, 0.6451, 0.5877, 0.6427, 0.5877, 0.6427, 0.5879, 0.6451, 0.589, 0.66, 0.5876, 0.6409, 0.5876, 0.6409, 0.589, 0.66, 0.5895, 0.6667, 0.589, 0.66, 0.589, 0.66, 0.5895, 0.6667, 0.5877, 0.6427, 0.5872, 0.6361, 0.5872, 0.6361, 0.5877, 0.6427, 0.589, 0.6595, 0.5895, 0.6667, 0.5895, 0.6667, 0.589, 0.6595, 0.5867, 0.6295, 0.5862, 0.6238, 0.5862, 0.6238, 0.5867, 0.6295, 0.5879, 0.6455, 0.589, 0.6595, 0.589, 0.6595, 0.5879, 0.6455, 0.5861, 0.6223, 0.5879, 0.6455, 0.5879, 0.6455, 0.5861, 0.6223, 0.5872, 0.6361, 0.5867, 0.6295, 0.5867, 0.6295, 0.5872, 0.6361, 0.5865, 0.6269, 0.5861, 0.6223, 0.5861, 0.6223, 0.5865, 0.6269, 0.5862, 0.6238, 0.5871, 0.635, 0.5871, 0.635, 0.5862, 0.6238, 0.5875, 0.6403, 0.5865, 0.6269, 0.5865, 0.6269, 0.5875, 0.6403, 0.625, 0.75, 0.589, 0.6595, 0.5895, 0.6667, 0.625, 1.0, 0.589, 0.6595, 0.625, 0.75, 0.5879, 0.6455, 0.625, 0.5, 0.5861, 0.6223, 0.5879, 0.6455, 0.625, 0.75, 0.625, 0.5, 0.625, 0.25, 0.5861, 0.6223, 0.5861, 0.6223, 0.625, 0.25, 0.5865, 0.6269, 0.625, 0.25, 0.625, 0.25, 0.5865, 0.6269, 0.5875, 0.6403, 0.5865, 0.6269, 0.5876, 0.6409, 0.5865, 0.6269, 0.625, 0.25, 0.5876, 0.6409, 0.589, 0.66, 0.5876, 0.6409, 0.5871, 0.635, 0.5879, 0.6451, 0.625, 1.0, 0.5895, 0.6667, 0.589, 0.66, 0.625, 0.0, 0.5871, 0.635, 0.5876, 0.6409, 0.5862, 0.6238, 0.5876, 0.6409, 0.625, 0.25, 0.5862, 0.6238, 0.5862, 0.6238, 0.625, 0.25, 0.5867, 0.6295, 0.625, 0.25, 0.625, 0.0, 0.5872, 0.6361, 0.5867, 0.6295, 0.5872, 0.6361, 0.625, 0.0, 0.5877, 0.6427, 0.5879, 0.6451, 0.5877, 0.6427, 0.625, 0.0, 0.589, 0.66, 0.3943, 0.5609, 0.3943, 0.5721, 0.3943, 0.5776, 0.3943, 0.5838, 0.3943, 0.5916, 0.3943, 0.6021, 0.3943, 0.6098, 0.3943, 0.6133, 0.3943, 0.6144, 0.3943, 0.703, 0.3943, 0.6006, 0.3943, 0.6063, 0.3943, 0.6063, 0.3943, 0.6006, 0.3943, 0.5838, 0.3943, 0.5776, 0.3943, 0.5776, 0.3943, 0.5838, 0.3943, 0.6063, 0.3943, 0.6128, 0.3943, 0.6128, 0.3943, 0.6063, 0.3943, 0.5776, 0.3943, 0.5721, 0.3943, 0.5721, 0.3943, 0.5776, 0.3943, 0.6128, 0.3943, 0.6144, 0.3943, 0.6144, 0.3943, 0.6128, 0.3943, 0.5721, 0.3943, 0.5732, 0.3943, 0.5732, 0.3943, 0.5721, 0.3943, 0.6144, 0.3943, 0.6133, 0.3943, 0.6133, 0.3943, 0.6144, 0.3943, 0.5732, 0.3943, 0.5792, 0.3943, 0.5792, 0.3943, 0.5732, 0.3943, 0.6133, 0.3943, 0.6098, 0.3943, 0.6098, 0.3943, 0.6133, 0.3943, 0.5792, 0.3943, 0.5913, 0.3943, 0.5913, 0.3943, 0.5792, 0.3943, 0.6098, 0.3943, 0.6021, 0.3943, 0.6021, 0.3943, 0.6098, 0.3943, 0.6021, 0.3943, 0.5916, 0.3943, 0.5916, 0.3943, 0.6021, 0.3943, 0.5913, 0.3943, 0.6006, 0.3943, 0.6006, 0.3943, 0.5913, 0.3943, 0.5916, 0.3943, 0.5838, 0.3943, 0.5838, 0.3943, 0.5916])
me_cube.materials.append(mat_material)
me_cube.use_remesh_preserve_volume = False
me_cube.use_remesh_preserve_attributes = False
me_cube.use_mirror_vertex_groups = False
me_cube.update()
me_plane = bpy.data.meshes.new('Plane')
me_plane.from_pydata([(0.9583, 0.01709, 0.03345), (0.6938, -0.08122, 0.03345), (0.5712, 0.01343, 0.03345), (0.3579, -0.007832, 0.03345), (0.247, 0.1017, 0.03345), (0.2585, 0.2063, 0.03345), (0.8241, 0.2034, 0.03345), (0.6935, 0.2254, 0.03345), (0.7342, 0.3185, 0.03345), (0.4315, 0.3663, 0.03345), (0.3119, 0.2705, 0.03345), (1.0, 0.002318, -0.08373), (0.5145, -0.0777, -0.08373), (0.7609, 0.02458, -0.08373), (0.8763, -0.03102, -0.08373), (0.4755, -0.08712, -0.08373), (0.311, 0.2099, -0.08373), (0.4179, 0.3545, -0.08373), (0.7096, 0.3053, -0.08373), (0.6982, 0.1941, -0.08373)], [], [(0, 6, 7, 8, 9, 10, 5, 4, 3, 2, 1), (16, 17, 18, 19, 11, 14, 13, 12, 15), (0, 11, 19, 6), (7, 6, 19), (7, 19, 18, 8), (8, 18, 17, 9), (9, 17, 16, 10), (10, 16, 5), (5, 16, 15, 4), (4, 15, 3), (2, 3, 15, 12), (1, 2, 12, 13), (13, 14, 1), (0, 1, 14, 11)])
_uv = me_plane.uv_layers.new(name='UVMap')
_uv.uv.foreach_set('vector', [0.9791, 0.5085, 0.9121, 0.6017, 0.8467, 0.6127, 0.8671, 0.6592, 0.7158, 0.6832, 0.6559, 0.6353, 0.6293, 0.6031, 0.6235, 0.5508, 0.6789, 0.4961, 0.7856, 0.5067, 0.8469, 0.4594, 0.0, 0.0, 0.0, 0.0, 0.0, 0.0, 0.0, 0.0, 0.0, 0.0, 0.0, 0.0, 0.0, 0.0, 0.0, 0.0, 0.0, 0.0, 0.9791, 0.5085, 0.0, 0.0, 0.0, 0.0, 0.9121, 0.6017, 0.8467, 0.6127, 0.9121, 0.6017, 0.0, 0.0, 0.8467, 0.6127, 0.0, 0.0, 0.0, 0.0, 0.8671, 0.6592, 0.8671, 0.6592, 0.0, 0.0, 0.0, 0.0, 0.7158, 0.6832, 0.7158, 0.6832, 0.0, 0.0, 0.0, 0.0, 0.6559, 0.6353, 0.6559, 0.6353, 0.0, 0.0, 0.6293, 0.6031, 0.6293, 0.6031, 0.0, 0.0, 0.0, 0.0, 0.6235, 0.5508, 0.6235, 0.5508, 0.0, 0.0, 0.6789, 0.4961, 0.7856, 0.5067, 0.6789, 0.4961, 0.0, 0.0, 0.0, 0.0, 0.8469, 0.4594, 0.7856, 0.5067, 0.0, 0.0, 0.0, 0.0, 0.0, 0.0, 0.0, 0.0, 0.8469, 0.4594, 0.9791, 0.5085, 0.8469, 0.4594, 0.0, 0.0, 0.0, 0.0])
me_plane.use_remesh_fix_poles = True
me_plane.use_remesh_preserve_attributes = False
me_plane.use_mirror_vertex_groups = False
me_plane.update()
me_plane_001 = bpy.data.meshes.new('Plane.001')
me_plane_001.from_pydata([(-0.8058, 0.4213, 0.0), (-0.842, 0.2573, 0.0), (-0.9095, 0.2233, 0.0), (-0.8827, 0.096, 0.0), (-0.8999, -0.02377, 0.0), (-0.7921, -0.08397, 0.0), (-0.6998, -0.1466, 0.0), (-0.6786, -0.2216, 0.0), (-0.5504, -0.165, 0.0), (-0.8058, 0.4213, 0.03345), (-0.842, 0.2573, 0.03345), (-0.9095, 0.2233, 0.03345), (-0.8827, 0.096, 0.03345), (-0.8999, -0.02377, 0.03345), (-0.7921, -0.08397, 0.03345), (-0.6998, -0.1466, 0.03345), (-0.6786, -0.2216, 0.03345), (-0.5504, -0.165, 0.03345), (-0.8058, 0.4213, -0.08373), (-0.842, 0.2573, -0.08373), (-0.9095, 0.2233, -0.08373), (-0.8827, 0.096, -0.08373), (-0.8999, -0.02377, -0.08373), (-0.7921, -0.08397, -0.08373), (-0.6998, -0.1466, -0.08373), (-0.6786, -0.2216, -0.08373), (-0.5504, -0.165, -0.08373), (0.2585, 0.2063, 0.03345), (-0.3935, 0.2667, 0.03345), (-0.4405, 0.005809, 0.03345), (-0.3011, -0.0863, 0.03345), (-0.786, 0.5205, 0.03345), (0.3119, 0.2705, 0.03345), (0.04112, 0.4586, 0.03345), (-0.2469, 0.4178, 0.03345), (0.311, 0.2099, -0.08373), (-0.3192, 0.2631, -0.08373), (-0.4768, 0.01857, -0.08373), (-0.3388, -0.0636, -0.08373), (-0.7884, 0.5082, -0.08373), (-0.276, 0.4201, -0.08373), (0.04304, 0.4507, -0.08373)], [], [(0, 1, 10, 9), (1, 2, 11, 10), (2, 3, 12, 11), (3, 4, 13, 12), (4, 5, 14, 13), (5, 6, 15, 14), (6, 7, 16, 15), (7, 8, 17, 16), (5, 4, 22, 23), (6, 5, 23, 24), (7, 6, 24, 25), (8, 7, 25, 26), (1, 0, 18, 19), (2, 1, 19, 20), (3, 2, 20, 21), (4, 3, 21, 22), (39, 40, 41, 35, 36, 37, 38, 26, 25, 24, 23, 22, 21, 20, 19, 18), (27, 32, 33, 34, 31, 9, 10, 11, 12, 13, 14, 15, 16, 17, 30, 29, 28), (17, 26, 38, 30), (30, 38, 37, 29), (29, 37, 36, 28), (28, 36, 35, 27), (32, 27, 35), (32, 35, 41, 33), (33, 41, 40, 34), (40, 18, 9, 34)])
_uv = me_plane_001.uv_layers.new(name='UVMap')
_uv.uv.foreach_set('vector', [0.0, 0.0, 0.0, 0.0, 0.0, 0.0, 0.0, 0.0, 0.0, 0.0, 0.0, 0.0, 0.0, 0.0, 0.0, 0.0, 0.0, 0.0, 0.0, 0.0, 0.0, 0.0, 0.0, 0.0, 0.0, 0.0, 0.0, 0.0, 0.0, 0.0, 0.0, 0.0, 0.0, 0.0, 0.0, 0.0, 0.0, 0.0, 0.0, 0.0, 0.0, 0.0, 0.0, 0.0, 0.0, 0.0, 0.0, 0.0, 0.0, 0.0, 0.0, 0.0, 0.0, 0.0, 0.0, 0.0, 0.0, 0.0, 0.0, 0.0, 0.0, 0.0, 0.0, 0.0, 0.0, 0.0, 0.0, 0.0, 0.0, 0.0, 0.0, 0.0, 0.0, 0.0, 0.0, 0.0, 0.0, 0.0, 0.0, 0.0, 0.0, 0.0, 0.0, 0.0, 0.0, 0.0, 0.0, 0.0, 0.0, 0.0, 0.0, 0.0, 0.0, 0.0, 0.0, 0.0, 0.0, 0.0, 0.0, 0.0, 0.0, 0.0, 0.0, 0.0, 0.0, 0.0, 0.0, 0.0, 0.0, 0.0, 0.0, 0.0, 0.0, 0.0, 0.0, 0.0, 0.0, 0.0, 0.0, 0.0, 0.0, 0.0, 0.0, 0.0, 0.0, 0.0, 0.0, 0.0, 0.0, 0.0, 0.0, 0.0, 0.0, 0.0, 0.0, 0.0, 0.0, 0.0, 0.0, 0.0, 0.0, 0.0, 0.0, 0.0, 0.0, 0.0, 0.0, 0.0, 0.0, 0.0, 0.0, 0.0, 0.0, 0.0, 0.0, 0.0, 0.0, 0.0, 0.0, 0.0, 0.6293, 0.6031, 0.6559, 0.6353, 0.5206, 0.7293, 0.3766, 0.7089, 0.107, 0.7602, 0.09711, 0.7106, 0.07901, 0.6286, 0.04526, 0.6116, 0.05866, 0.548, 0.05006, 0.4881, 0.1039, 0.458, 0.1501, 0.4267, 0.1607, 0.3892, 0.2248, 0.4175, 0.3495, 0.4568, 0.2797, 0.5029, 0.3033, 0.6334, 0.2248, 0.4175, 0.0, 0.0, 0.0, 0.0, 0.3495, 0.4568, 0.3495, 0.4568, 0.0, 0.0, 0.0, 0.0, 0.2797, 0.5029, 0.2797, 0.5029, 0.0, 0.0, 0.0, 0.0, 0.3033, 0.6334, 0.3033, 0.6334, 0.0, 0.0, 0.0, 0.0, 0.6293, 0.6031, 0.6559, 0.6353, 0.6293, 0.6031, 0.0, 0.0, 0.6559, 0.6353, 0.0, 0.0, 0.0, 0.0, 0.5206, 0.7293, 0.5206, 0.7293, 0.0, 0.0, 0.0, 0.0, 0.3766, 0.7089, 0.0, 0.0, 0.0, 0.0, 0.0, 0.0, 0.3766, 0.7089])
me_plane_001.use_remesh_fix_poles = True
me_plane_001.use_remesh_preserve_attributes = False
me_plane_001.use_mirror_vertex_groups = False
me_plane_001.update()
me_plane_002 = bpy.data.meshes.new('Plane.002')
me_plane_002.from_pydata([(0.6315, 0.7546, 0.0), (0.4395, 0.7543, 0.0), (0.3224, 0.8614, 0.0), (0.00753, 0.8521, 0.0), (-0.1404, 0.9253, 0.0), (-0.2547, 0.8579, 0.0), (-0.4702, 0.8526, 0.0), (-0.5305, 0.7242, 0.0), (-0.7393, 0.7543, 0.0), (-0.8058, 0.4213, 0.0), (0.6315, 0.7546, 0.03345), (0.4395, 0.7543, 0.03345), (0.3224, 0.8614, 0.03345), (0.00753, 0.8521, 0.03345), (-0.1404, 0.9253, 0.03345), (-0.2547, 0.8579, 0.03345), (-0.4702, 0.8526, 0.03345), (-0.5305, 0.7242, 0.03345), (-0.7393, 0.7543, 0.03345), (-0.8058, 0.4213, 0.03345), (0.6315, 0.7546, -0.08373), (0.4395, 0.7543, -0.08373), (0.3224, 0.8614, -0.08373), (0.00753, 0.8521, -0.08373), (-0.1404, 0.9253, -0.08373), (-0.2547, 0.8579, -0.08373), (-0.4702, 0.8526, -0.08373), (-0.5305, 0.7242, -0.08373), (-0.7393, 0.7543, -0.08373), (-0.8058, 0.4213, -0.08373), (-0.786, 0.5205, 0.03345), (0.3119, 0.2705, 0.03345), (0.04112, 0.4586, 0.03345), (-0.2469, 0.4178, 0.03345), (0.5367, 0.6038, 0.03345), (0.2737, 0.6427, 0.03345), (0.3511, 0.5139, 0.03345), (0.311, 0.2099, -0.08373), (-0.7884, 0.5082, -0.08373), (-0.276, 0.4201, -0.08373), (0.04304, 0.4507, -0.08373), (0.3368, 0.501, -0.08373), (0.2575, 0.6173, -0.08373), (0.5126, 0.6133, -0.08373)], [], [(8, 9, 19, 30, 18), (0, 1, 11, 10), (1, 2, 12, 11), (2, 3, 13, 12), (3, 4, 14, 13), (4, 5, 15, 14), (5, 6, 16, 15), (6, 7, 17, 16), (7, 8, 18, 17), (1, 0, 20, 21), (2, 1, 21, 22), (3, 2, 22, 23), (4, 3, 23, 24), (5, 4, 24, 25), (6, 5, 25, 26), (7, 6, 26, 27), (8, 7, 27, 28), (9, 8, 28, 38, 29), (31, 36, 35, 34, 10, 11, 12, 13, 14, 15, 16, 17, 18, 30, 33, 32), (20, 43, 42, 41, 37, 40, 39, 38, 28, 27, 26, 25, 24, 23, 22, 21), (19, 33, 39, 29), (29, 38, 39), (30, 19, 33), (32, 33, 39, 40), (31, 32, 40, 37), (36, 31, 37, 41), (35, 36, 41, 42), (34, 35, 42, 43), (10, 34, 43, 20)])
_uv = me_plane_002.uv_layers.new(name='UVMap')
_uv.uv.foreach_set('vector', [0.0, 0.0, 0.0, 0.0, 0.0, 0.0, 0.0, 0.0, 0.0, 0.0, 0.0, 0.0, 0.0, 0.0, 0.0, 0.0, 0.0, 0.0, 0.0, 0.0, 0.0, 0.0, 0.0, 0.0, 0.0, 0.0, 0.0, 0.0, 0.0, 0.0, 0.0, 0.0, 0.0, 0.0, 0.0, 0.0, 0.0, 0.0, 0.0, 0.0, 0.0, 0.0, 0.0, 0.0, 0.0, 0.0, 0.0, 0.0, 0.0, 0.0, 0.0, 0.0, 0.0, 0.0, 0.0, 0.0, 0.0, 0.0, 0.0, 0.0, 0.0, 0.0, 0.0, 0.0, 0.0, 0.0, 0.0, 0.0, 0.0, 0.0, 0.0, 0.0, 0.0, 0.0, 0.0, 0.0, 0.0, 0.0, 0.0, 0.0, 0.0, 0.0, 0.0, 0.0, 0.0, 0.0, 0.0, 0.0, 0.0, 0.0, 0.0, 0.0, 0.0, 0.0, 0.0, 0.0, 0.0, 0.0, 0.0, 0.0, 0.0, 0.0, 0.0, 0.0, 0.0, 0.0, 0.0, 0.0, 0.0, 0.0, 0.0, 0.0, 0.0, 0.0, 0.0, 0.0, 0.0, 0.0, 0.0, 0.0, 0.0, 0.0, 0.0, 0.0, 0.0, 0.0, 0.0, 0.0, 0.0, 0.0, 0.0, 0.0, 0.0, 0.0, 0.0, 0.0, 0.0, 0.0, 0.0, 0.0, 0.0, 0.0, 0.0, 0.0, 0.0, 0.0, 0.0, 0.0, 0.6559, 0.6353, 0.6756, 0.757, 0.6368, 0.8214, 0.7683, 0.8019, 0.8157, 0.8773, 0.7198, 0.8771, 0.6612, 0.9307, 0.5038, 0.9261, 0.4298, 0.9626, 0.3727, 0.9289, 0.2649, 0.9263, 0.2347, 0.8621, 0.1304, 0.8772, 0.107, 0.7602, 0.3766, 0.7089, 0.5206, 0.7293, 0.0, 0.0, 0.0, 0.0, 0.0, 0.0, 0.0, 0.0, 0.0, 0.0, 0.0, 0.0, 0.0, 0.0, 0.0, 0.0, 0.0, 0.0, 0.0, 0.0, 0.0, 0.0, 0.0, 0.0, 0.0, 0.0, 0.0, 0.0, 0.0, 0.0, 0.0, 0.0, 0.0, 0.0, 0.0, 0.0, 0.0, 0.0, 0.0, 0.0, 0.0, 0.0, 0.0, 0.0, 0.0, 0.0, 0.107, 0.7602, 0.0, 0.0, 0.3766, 0.7089, 0.5206, 0.7293, 0.0, 0.0, 0.0, 0.0, 0.0, 0.0, 0.6559, 0.6353, 0.5206, 0.7293, 0.0, 0.0, 0.0, 0.0, 0.6756, 0.757, 0.6559, 0.6353, 0.0, 0.0, 0.0, 0.0, 0.6368, 0.8214, 0.6756, 0.757, 0.0, 0.0, 0.0, 0.0, 0.7683, 0.8019, 0.6368, 0.8214, 0.0, 0.0, 0.0, 0.0, 0.8157, 0.8773, 0.7683, 0.8019, 0.0, 0.0, 0.0, 0.0])
me_plane_002.use_remesh_fix_poles = True
me_plane_002.use_remesh_preserve_attributes = False
me_plane_002.use_mirror_vertex_groups = False
me_plane_002.update()
me_plane_003 = bpy.data.meshes.new('Plane.003')
me_plane_003.from_pydata([(1.0, 0.1986, 0.0), (1.0, 0.2959, 0.0), (0.9563, 0.5165, 0.0), (0.8683, 0.5745, 0.0), (0.8591, 0.6609, 0.0), (0.7191, 0.6866, 0.0), (0.6315, 0.7546, 0.0), (0.9583, 0.01709, 0.0), (1.0, 0.1986, 0.03345), (1.0, 0.2959, 0.03345), (0.9563, 0.5165, 0.03345), (0.8683, 0.5745, 0.03345), (0.8591, 0.6609, 0.03345), (0.7191, 0.6866, 0.03345), (0.6315, 0.7546, 0.03345), (0.9583, 0.01709, 0.03345), (1.0, 0.1986, -0.08373), (1.0, 0.2959, -0.08373), (0.9563, 0.5165, -0.08373), (0.8683, 0.5745, -0.08373), (0.8591, 0.6609, -0.08373), (0.7191, 0.6866, -0.08373), (0.6315, 0.7546, -0.08373), (0.8241, 0.2034, 0.03345), (0.6935, 0.2254, 0.03345), (0.7342, 0.3185, 0.03345), (0.4315, 0.3663, 0.03345), (0.3119, 0.2705, 0.03345), (0.5367, 0.6038, 0.03345), (0.2737, 0.6427, 0.03345), (0.3511, 0.5139, 0.03345), (1.0, 0.01041, 0.0), (1.0, 0.002318, -0.08373), (0.311, 0.2099, -0.08373), (0.4179, 0.3545, -0.08373), (0.7096, 0.3053, -0.08373), (0.6982, 0.1941, -0.08373), (0.3368, 0.501, -0.08373), (0.2575, 0.6173, -0.08373), (0.5126, 0.6133, -0.08373)], [], [(0, 7, 31), (9, 10, 11, 12, 13, 14, 28, 29, 30, 27, 26, 25, 24, 23, 15, 8), (7, 0, 8, 15), (1, 2, 10, 9), (2, 3, 11, 10), (3, 4, 12, 11), (4, 5, 13, 12), (5, 6, 14, 13), (0, 1, 9, 8), (0, 31, 32, 16), (1, 0, 16, 17), (2, 1, 17, 18), (3, 2, 18, 19), (4, 3, 19, 20), (5, 4, 20, 21), (6, 5, 21, 22), (32, 36, 35, 34, 33, 37, 38, 39, 22, 21, 20, 19, 18, 17, 16), (14, 22, 39, 28), (28, 39, 38, 29), (29, 38, 37, 30), (30, 37, 33, 27), (26, 27, 33, 34), (25, 26, 34, 35), (24, 25, 35, 36), (24, 36, 23), (36, 32, 7, 23), (7, 15, 23), (31, 7, 32)])
_uv = me_plane_003.uv_layers.new(name='UVMap')
_uv.uv.foreach_set('vector', [1.0, 0.5993, 0.9791, 0.5085, 1.0, 0.5052, 1.0, 0.6479, 0.9781, 0.7583, 0.9341, 0.7872, 0.9296, 0.8305, 0.8596, 0.8433, 0.8157, 0.8773, 0.7683, 0.8019, 0.6368, 0.8214, 0.6756, 0.757, 0.6559, 0.6353, 0.7158, 0.6832, 0.8671, 0.6592, 0.8467, 0.6127, 0.9121, 0.6017, 0.9791, 0.5085, 1.0, 0.5993, 0.9791, 0.5085, 1.0, 0.5993, 1.0, 0.5993, 0.9791, 0.5085, 0.0, 0.0, 0.0, 0.0, 0.0, 0.0, 0.0, 0.0, 0.0, 0.0, 0.0, 0.0, 0.0, 0.0, 0.0, 0.0, 0.0, 0.0, 0.0, 0.0, 0.0, 0.0, 0.0, 0.0, 0.0, 0.0, 0.0, 0.0, 0.0, 0.0, 0.0, 0.0, 0.0, 0.0, 0.0, 0.0, 0.0, 0.0, 0.0, 0.0, 0.0, 0.0, 0.0, 0.0, 0.0, 0.0, 0.0, 0.0, 1.0, 0.5993, 1.0, 0.5052, 1.0, 0.5012, 1.0, 0.5993, 0.0, 0.0, 0.0, 0.0, 0.0, 0.0, 0.0, 0.0, 0.0, 0.0, 0.0, 0.0, 0.0, 0.0, 0.0, 0.0, 0.0, 0.0, 0.0, 0.0, 0.0, 0.0, 0.0, 0.0, 0.0, 0.0, 0.0, 0.0, 0.0, 0.0, 0.0, 0.0, 0.0, 0.0, 0.0, 0.0, 0.0, 0.0, 0.0, 0.0, 0.0, 0.0, 0.0, 0.0, 0.0, 0.0, 0.0, 0.0, 0.0, 0.0, 0.0, 0.0, 0.0, 0.0, 0.0, 0.0, 0.0, 0.0, 0.0, 0.0, 0.0, 0.0, 0.0, 0.0, 0.0, 0.0, 0.0, 0.0, 0.0, 0.0, 0.0, 0.0, 0.0, 0.0, 0.0, 0.0, 0.0, 0.0, 0.8157, 0.8773, 0.0, 0.0, 0.0, 0.0, 0.7683, 0.8019, 0.7683, 0.8019, 0.0, 0.0, 0.0, 0.0, 0.6368, 0.8214, 0.6368, 0.8214, 0.0, 0.0, 0.0, 0.0, 0.6756, 0.757, 0.6756, 0.757, 0.0, 0.0, 0.0, 0.0, 0.6559, 0.6353, 0.7158, 0.6832, 0.6559, 0.6353, 0.0, 0.0, 0.0, 0.0, 0.8671, 0.6592, 0.7158, 0.6832, 0.0, 0.0, 0.0, 0.0, 0.8467, 0.6127, 0.8671, 0.6592, 0.0, 0.0, 0.0, 0.0, 0.8467, 0.6127, 0.0, 0.0, 0.9121, 0.6017, 0.0, 0.0, 0.0, 0.0, 0.0, 0.0, 0.9121, 0.6017, 0.0, 0.0, 0.9791, 0.5085, 0.9121, 0.6017, 1.0, 0.5052, 0.9791, 0.5085, 0.0, 0.0])
me_plane_003.use_remesh_fix_poles = True
me_plane_003.use_remesh_preserve_attributes = False
me_plane_003.use_mirror_vertex_groups = False
me_plane_003.update()
me_plane_004 = bpy.data.meshes.new('Plane.004')
me_plane_004.from_pydata([(1.0, -0.1289, 0.0), (0.1138, -0.39, 0.0), (0.1561, -0.4597, 0.0), (0.2797, -0.4439, 0.0), (0.3453, -0.4169, 0.0), (0.4734, -0.4737, 0.0), (0.5393, -0.41, 0.0), (0.6481, -0.4042, 0.0), (0.7634, -0.3971, 0.0), (0.7858, -0.3382, 0.0), (0.8912, -0.2785, 0.0), (0.952, -0.2345, 0.0), (0.9583, 0.01709, 0.0), (0.1138, -0.39, 0.03345), (0.1561, -0.4597, 0.03345), (0.2797, -0.4439, 0.03345), (0.3453, -0.4169, 0.03345), (0.4734, -0.4737, 0.03345), (0.5393, -0.41, 0.03345), (0.6481, -0.4042, 0.03345), (0.7634, -0.3971, 0.03345), (0.7858, -0.3382, 0.03345), (0.8912, -0.2785, 0.03345), (0.952, -0.2345, 0.03345), (1.0, -0.1289, 0.03345), (0.9583, 0.01709, 0.03345), (1.0, -0.1289, -0.08373), (0.1138, -0.39, -0.08373), (0.1561, -0.4597, -0.08373), (0.2797, -0.4439, -0.08373), (0.3453, -0.4169, -0.08373), (0.4734, -0.4737, -0.08373), (0.5393, -0.41, -0.08373), (0.6481, -0.4042, -0.08373), (0.7634, -0.3971, -0.08373), (0.7858, -0.3382, -0.08373), (0.8912, -0.2785, -0.08373), (0.952, -0.2345, -0.08373), (0.6938, -0.08122, 0.03345), (0.5712, 0.01343, 0.03345), (0.3579, -0.007832, 0.03345), (0.09565, -0.3898, 0.03345), (0.1303, -0.2314, 0.03345), (1.0, 0.01041, 0.0), (1.0, 0.002318, -0.08373), (0.2504, -0.1415, -0.08373), (0.5145, -0.0777, -0.08373), (0.7609, 0.02458, -0.08373), (0.8763, -0.03102, -0.08373), (0.4755, -0.08712, -0.08373)], [], [(1, 2, 14, 13), (2, 3, 15, 14), (3, 4, 16, 15), (4, 5, 17, 16), (5, 6, 18, 17), (6, 7, 19, 18), (7, 8, 20, 19), (8, 9, 21, 20), (9, 10, 22, 21), (10, 11, 23, 22), (11, 0, 24, 23), (0, 12, 25, 24), (5, 4, 30, 31), (26, 37, 36, 35, 34, 33, 32, 31, 30, 29, 28, 27, 45, 49, 46, 47, 48, 44), (6, 5, 31, 32), (7, 6, 32, 33), (8, 7, 33, 34), (9, 8, 34, 35), (10, 9, 35, 36), (11, 10, 36, 37), (0, 11, 37, 26), (2, 1, 27, 28), (3, 2, 28, 29), (4, 3, 29, 30), (25, 38, 39, 40, 42, 41, 13, 14, 15, 16, 17, 18, 19, 20, 21, 22, 23, 24), (44, 43, 0, 26), (43, 12, 0), (42, 45, 27, 41), (13, 41, 27), (45, 42, 49), (42, 40, 49), (49, 40, 46), (40, 39, 46), (39, 38, 46), (46, 38, 47), (48, 47, 38), (38, 25, 48), (12, 48, 25), (48, 12, 44), (43, 44, 12)])
_uv = me_plane_004.uv_layers.new(name='UVMap')
_uv.uv.foreach_set('vector', [0.0, 0.0, 0.0, 0.0, 0.0, 0.0, 0.0, 0.0, 0.0, 0.0, 0.0, 0.0, 0.0, 0.0, 0.0, 0.0, 0.0, 0.0, 0.0, 0.0, 0.0, 0.0, 0.0, 0.0, 0.0, 0.0, 0.0, 0.0, 0.0, 0.0, 0.0, 0.0, 0.0, 0.0, 0.0, 0.0, 0.0, 0.0, 0.0, 0.0, 0.0, 0.0, 0.0, 0.0, 0.0, 0.0, 0.0, 0.0, 0.0, 0.0, 0.0, 0.0, 0.0, 0.0, 0.0, 0.0, 0.0, 0.0, 0.0, 0.0, 0.0, 0.0, 0.0, 0.0, 0.0, 0.0, 0.0, 0.0, 0.0, 0.0, 0.0, 0.0, 0.0, 0.0, 0.0, 0.0, 0.0, 0.0, 0.0, 0.0, 0.0, 0.0, 0.0, 0.0, 0.0, 0.0, 0.0, 0.0, 1.0, 0.4356, 0.9791, 0.5085, 0.9791, 0.5085, 1.0, 0.4356, 0.0, 0.0, 0.0, 0.0, 0.0, 0.0, 0.0, 0.0, 0.0, 0.0, 0.0, 0.0, 0.0, 0.0, 0.0, 0.0, 0.0, 0.0, 0.0, 0.0, 0.0, 0.0, 0.0, 0.0, 0.0, 0.0, 0.0, 0.0, 0.0, 0.0, 0.0, 0.0, 0.0, 0.0, 0.0, 0.0, 0.0, 0.0, 0.0, 0.0, 0.0, 0.0, 0.0, 0.0, 0.0, 0.0, 0.0, 0.0, 0.0, 0.0, 0.0, 0.0, 0.0, 0.0, 0.0, 0.0, 0.0, 0.0, 0.0, 0.0, 0.0, 0.0, 0.0, 0.0, 0.0, 0.0, 0.0, 0.0, 0.0, 0.0, 0.0, 0.0, 0.0, 0.0, 0.0, 0.0, 0.0, 0.0, 0.0, 0.0, 0.0, 0.0, 0.0, 0.0, 0.0, 0.0, 0.0, 0.0, 0.0, 0.0, 0.0, 0.0, 0.0, 0.0, 0.0, 0.0, 0.0, 0.0, 0.0, 0.0, 0.0, 0.0, 0.0, 0.0, 0.0, 0.0, 0.0, 0.0, 0.0, 0.0, 0.0, 0.0, 0.0, 0.0, 0.0, 0.0, 0.0, 0.0, 0.0, 0.0, 0.0, 0.0, 0.0, 0.0, 0.9791, 0.5085, 0.8469, 0.4594, 0.7856, 0.5067, 0.6789, 0.4961, 0.5651, 0.3843, 0.5478, 0.3051, 0.5569, 0.305, 0.578, 0.2701, 0.6399, 0.278, 0.6726, 0.2915, 0.7367, 0.2631, 0.7696, 0.295, 0.824, 0.2979, 0.8817, 0.3014, 0.8929, 0.3309, 0.9456, 0.3607, 0.976, 0.3827, 1.0, 0.4356, 1.0, 0.5012, 1.0, 0.5052, 1.0, 0.4356, 1.0, 0.4356, 1.0, 0.5052, 0.9791, 0.5085, 1.0, 0.4356, 0.5651, 0.3843, 0.0, 0.0, 0.0, 0.0, 0.5478, 0.3051, 0.5569, 0.305, 0.5478, 0.3051, 0.0, 0.0, 0.0, 0.0, 0.5651, 0.3843, 0.0, 0.0, 0.5651, 0.3843, 0.6789, 0.4961, 0.0, 0.0, 0.0, 0.0, 0.6789, 0.4961, 0.0, 0.0, 0.6789, 0.4961, 0.7856, 0.5067, 0.0, 0.0, 0.7856, 0.5067, 0.8469, 0.4594, 0.0, 0.0, 0.0, 0.0, 0.8469, 0.4594, 0.0, 0.0, 0.0, 0.0, 0.0, 0.0, 0.8469, 0.4594, 0.8469, 0.4594, 0.9791, 0.5085, 0.0, 0.0, 0.9791, 0.5085, 0.0, 0.0, 0.9791, 0.5085, 0.0, 0.0, 0.9791, 0.5085, 0.0, 0.0, 1.0, 0.5052, 0.0, 0.0, 0.9791, 0.5085])
me_plane_004.use_remesh_fix_poles = True
me_plane_004.use_remesh_preserve_attributes = False
me_plane_004.use_mirror_vertex_groups = False
me_plane_004.update()
me_plane_005 = bpy.data.meshes.new('Plane.005')
me_plane_005.from_pydata([(-0.5504, -0.165, 0.0), (-0.4055, -0.2698, 0.0), (-0.3041, -0.2626, 0.0), (-0.1802, -0.2996, 0.0), (-0.1293, -0.3943, 0.0), (0.02012, -0.3889, 0.0), (0.1138, -0.39, 0.0), (-0.5504, -0.165, 0.03345), (-0.4055, -0.2698, 0.03345), (-0.3041, -0.2626, 0.03345), (-0.1802, -0.2996, 0.03345), (-0.1293, -0.3943, 0.03345), (0.02012, -0.3889, 0.03345), (0.1138, -0.39, 0.03345), (-0.5504, -0.165, -0.08373), (-0.4055, -0.2698, -0.08373), (-0.3041, -0.2626, -0.08373), (-0.1802, -0.2996, -0.08373), (-0.1293, -0.3943, -0.08373), (0.02012, -0.3889, -0.08373), (0.1138, -0.39, -0.08373), (0.3579, -0.007832, 0.03345), (0.247, 0.1017, 0.03345), (0.2585, 0.2063, 0.03345), (-0.3935, 0.2667, 0.03345), (-0.4405, 0.005809, 0.03345), (-0.3011, -0.0863, 0.03345), (0.09565, -0.3898, 0.03345), (0.1303, -0.2314, 0.03345), (0.2504, -0.1415, -0.08373), (0.4755, -0.08712, -0.08373), (0.311, 0.2099, -0.08373), (-0.3192, 0.2631, -0.08373), (-0.4768, 0.01857, -0.08373), (-0.3388, -0.0636, -0.08373)], [], [(5, 6, 13, 27, 12), (0, 1, 8, 7), (1, 2, 9, 8), (2, 3, 10, 9), (3, 4, 11, 10), (4, 5, 12, 11), (1, 0, 14, 15), (2, 1, 15, 16), (3, 2, 16, 17), (4, 3, 17, 18), (5, 4, 18, 19), (6, 5, 19, 20), (27, 28, 21, 22, 23, 24, 25, 26, 7, 8, 9, 10, 11, 12), (14, 34, 33, 32, 31, 30, 29, 20, 19, 18, 17, 16, 15), (7, 26, 34, 14), (26, 25, 33, 34), (25, 24, 32, 33), (32, 23, 31), (24, 23, 32), (23, 22, 31), (22, 21, 31), (31, 21, 30), (21, 28, 29, 30), (29, 28, 20), (20, 28, 13), (27, 13, 28)])
_uv = me_plane_005.uv_layers.new(name='UVMap')
_uv.uv.foreach_set('vector', [0.0, 0.0, 0.0, 0.0, 0.0, 0.0, 0.0, 0.0, 0.0, 0.0, 0.0, 0.0, 0.0, 0.0, 0.0, 0.0, 0.0, 0.0, 0.0, 0.0, 0.0, 0.0, 0.0, 0.0, 0.0, 0.0, 0.0, 0.0, 0.0, 0.0, 0.0, 0.0, 0.0, 0.0, 0.0, 0.0, 0.0, 0.0, 0.0, 0.0, 0.0, 0.0, 0.0, 0.0, 0.0, 0.0, 0.0, 0.0, 0.0, 0.0, 0.0, 0.0, 0.0, 0.0, 0.0, 0.0, 0.0, 0.0, 0.0, 0.0, 0.0, 0.0, 0.0, 0.0, 0.0, 0.0, 0.0, 0.0, 0.0, 0.0, 0.0, 0.0, 0.0, 0.0, 0.0, 0.0, 0.0, 0.0, 0.0, 0.0, 0.0, 0.0, 0.0, 0.0, 0.0, 0.0, 0.0, 0.0, 0.0, 0.0, 0.0, 0.0, 0.0, 0.0, 0.0, 0.0, 0.0, 0.0, 0.5478, 0.3051, 0.5651, 0.3843, 0.6789, 0.4961, 0.6235, 0.5508, 0.6293, 0.6031, 0.3033, 0.6334, 0.2797, 0.5029, 0.3495, 0.4568, 0.2248, 0.4175, 0.2972, 0.3651, 0.3479, 0.3687, 0.4099, 0.3502, 0.4354, 0.3029, 0.5101, 0.3056, 0.0, 0.0, 0.0, 0.0, 0.0, 0.0, 0.0, 0.0, 0.0, 0.0, 0.0, 0.0, 0.0, 0.0, 0.0, 0.0, 0.0, 0.0, 0.0, 0.0, 0.0, 0.0, 0.0, 0.0, 0.0, 0.0, 0.2248, 0.4175, 0.3495, 0.4568, 0.0, 0.0, 0.0, 0.0, 0.3495, 0.4568, 0.2797, 0.5029, 0.0, 0.0, 0.0, 0.0, 0.2797, 0.5029, 0.3033, 0.6334, 0.0, 0.0, 0.0, 0.0, 0.0, 0.0, 0.0, 0.0, 0.0, 0.0, 0.3033, 0.6334, 0.0, 0.0, 0.0, 0.0, 0.0, 0.0, 0.6235, 0.5508, 0.0, 0.0, 0.6235, 0.5508, 0.6789, 0.4961, 0.0, 0.0, 0.0, 0.0, 0.6789, 0.4961, 0.0, 0.0, 0.6789, 0.4961, 0.5651, 0.3843, 0.0, 0.0, 0.0, 0.0, 0.0, 0.0, 0.5651, 0.3843, 0.0, 0.0, 0.0, 0.0, 0.5651, 0.3843, 0.0, 0.0, 0.5478, 0.3051, 0.0, 0.0, 0.5651, 0.3843])
me_plane_005.use_remesh_fix_poles = True
me_plane_005.use_remesh_preserve_attributes = False
me_plane_005.use_mirror_vertex_groups = False
me_plane_005.update()

# ---- objects
ob_cube = bpy.data.objects.new('Cube', me_cube)
ob_plane = bpy.data.objects.new('Plane', me_plane)
ob_plane_001 = bpy.data.objects.new('Plane.001', me_plane_001)
ob_plane_002 = bpy.data.objects.new('Plane.002', me_plane_002)
ob_plane_003 = bpy.data.objects.new('Plane.003', me_plane_003)
ob_plane_004 = bpy.data.objects.new('Plane.004', me_plane_004)
ob_plane_005 = bpy.data.objects.new('Plane.005', me_plane_005)

# ---- transforms, parenting, visibility, modifiers, constraints
ob_cube.location = (0.0, 0.0, 0.0)
ob_cube.scale = (2.0, 2.0, 2.0)
ob_cube.lock_rotations_4d = False
ob_cube.empty_display_type = 'ARROWS'
ob_cube.lineart.crease_threshold = 0.0
ob_plane.parent = ob_cube
ob_plane.matrix_parent_inverse = Matrix(((0.5, -0.0, 0.0, -0.0), (-0.0, 0.5, -0.0, 0.0), (0.0, -0.0, 0.5, -0.0), (-0.0, 0.0, -0.0, 1.0)))
ob_plane.location = (-1.134, 0.4076, -1.92)
ob_plane.rotation_euler = (0.0, -0.08777, 0.0)
ob_plane.scale = (0.6203, 0.6203, 0.6203)
ob_plane.lineart.crease_threshold = 0.0
ob_plane_001.parent = ob_cube
ob_plane_001.matrix_parent_inverse = Matrix(((0.5, -0.0, 0.0, -0.0), (-0.0, 0.5, -0.0, 0.0), (0.0, -0.0, 0.5, -0.0), (-0.0, 0.0, -0.0, 1.0)))
ob_plane_001.location = (-1.134, 0.4076, -1.92)
ob_plane_001.rotation_euler = (0.0, -0.08777, 0.0)
ob_plane_001.scale = (0.6203, 0.6203, 0.6203)
ob_plane_001.lineart.crease_threshold = 0.0
ob_plane_002.parent = ob_cube
ob_plane_002.matrix_parent_inverse = Matrix(((0.5, -0.0, 0.0, -0.0), (-0.0, 0.5, -0.0, 0.0), (0.0, -0.0, 0.5, -0.0), (-0.0, 0.0, -0.0, 1.0)))
ob_plane_002.location = (-1.134, 0.4076, -1.92)
ob_plane_002.rotation_euler = (0.0, -0.08777, 0.0)
ob_plane_002.scale = (0.6203, 0.6203, 0.6203)
ob_plane_002.lineart.crease_threshold = 0.0
ob_plane_003.parent = ob_cube
ob_plane_003.matrix_parent_inverse = Matrix(((0.5, -0.0, 0.0, -0.0), (-0.0, 0.5, -0.0, 0.0), (0.0, -0.0, 0.5, -0.0), (-0.0, 0.0, -0.0, 1.0)))
ob_plane_003.location = (-1.134, 0.4076, -1.92)
ob_plane_003.rotation_euler = (0.0, -0.08777, 0.0)
ob_plane_003.scale = (0.6203, 0.6203, 0.6203)
ob_plane_003.lineart.crease_threshold = 0.0
ob_plane_004.parent = ob_cube
ob_plane_004.matrix_parent_inverse = Matrix(((0.5, -0.0, 0.0, -0.0), (-0.0, 0.5, -0.0, 0.0), (0.0, -0.0, 0.5, -0.0), (-0.0, 0.0, -0.0, 1.0)))
ob_plane_004.location = (-1.134, 0.4076, -1.92)
ob_plane_004.rotation_euler = (0.0, -0.08777, 0.0)
ob_plane_004.scale = (0.6203, 0.6203, 0.6203)
ob_plane_004.lineart.crease_threshold = 0.0
ob_plane_005.parent = ob_cube
ob_plane_005.matrix_parent_inverse = Matrix(((0.5, -0.0, 0.0, -0.0), (-0.0, 0.5, -0.0, 0.0), (0.0, -0.0, 0.5, -0.0), (-0.0, 0.0, -0.0, 1.0)))
ob_plane_005.location = (-1.134, 0.4076, -1.92)
ob_plane_005.rotation_euler = (0.0, -0.08777, 0.0)
ob_plane_005.scale = (0.6203, 0.6203, 0.6203)
ob_plane_005.lineart.crease_threshold = 0.0

# ---- collection membership
col_collection.objects.link(ob_cube)
col_collection.objects.link(ob_plane)
col_collection.objects.link(ob_plane_001)
col_collection.objects.link(ob_plane_002)
col_collection.objects.link(ob_plane_003)
col_collection.objects.link(ob_plane_004)
col_collection.objects.link(ob_plane_005)

# ---- scene / render settings (as saved in the file)
scene.frame_start = 1; scene.frame_end = 250; scene.frame_set(0)
scene.render.engine = 'BLENDER_EEVEE_NEXT'
scene.cycles.use_denoising = False
scene.cycles.samples = 128
scene.cycles.sampling_pattern = 'TABULATED_SOBOL'
scene.cycles.use_adaptive_sampling = False
scene.cycles.use_light_tree = False
scene.view_settings.view_transform = 'Filmic'
bpy.context.view_layer.update()

# ---- added for rendering (the .blend has no active camera and no usable light): camera, sun
cam_auto = bpy.data.cameras.new('AutoCamera')
cam_auto.lens = 50.0
cam_auto.sensor_width = 36.0
cam_auto.clip_end = 1000.0
ob_auto_camera = bpy.data.objects.new('AutoCamera', cam_auto)
scene.collection.objects.link(ob_auto_camera)
ob_auto_camera.location = (8.03991, -13.2479, 8.70259)
ob_auto_camera.rotation_euler = (1.09748, -7.21219e-08, 0.694738)
scene.camera = ob_auto_camera
light_auto_sun = bpy.data.lights.new('AutoSun', 'SUN')
light_auto_sun.energy = 3.0
light_auto_sun.angle = 0.0523599
ob_auto_sun = bpy.data.objects.new('AutoSun', light_auto_sun)
scene.collection.objects.link(ob_auto_sun)
ob_auto_sun.rotation_euler = (0.872665, 0.174533, 0.523599)
bpy.context.view_layer.update()
